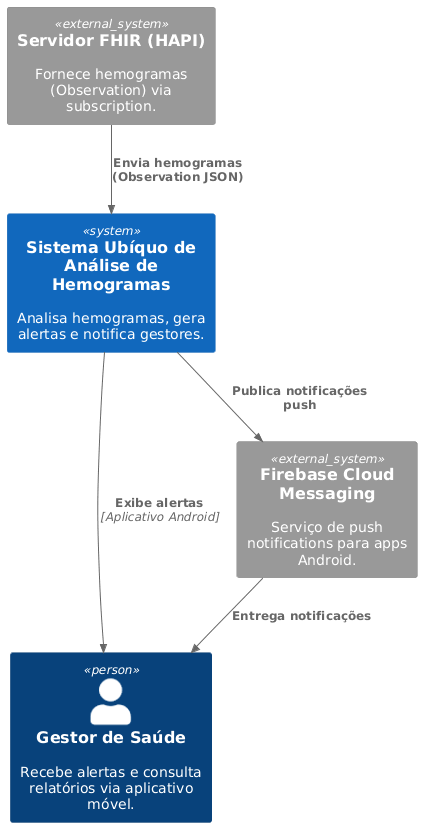

The diagram above was rendered by PlantUML. Its source (embedded in the PNG):
@startuml
!include <C4/C4_Container>

Person(gestor, "Gestor de Saúde", "Recebe alertas e consulta relatórios via aplicativo móvel.")
System(system, "Sistema Ubíquo de Análise de Hemogramas", "Analisa hemogramas, gera alertas e notifica gestores.")
System_Ext(fhir, "Servidor FHIR (HAPI)", "Fornece hemogramas (Observation) via subscription.")
System_Ext(fcm, "Firebase Cloud Messaging", "Serviço de push notifications para apps Android.")

Rel(fhir, system, "Envia hemogramas (Observation JSON)")
Rel(system, gestor, "Exibe alertas", "Aplicativo Android")
Rel(system, fcm, "Publica notificações push")
Rel(fcm, gestor, "Entrega notificações")
@enduml